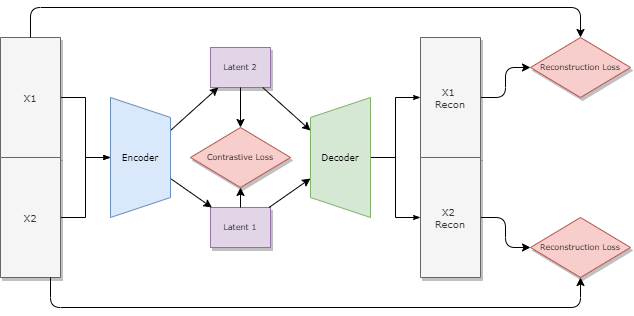

The diagram above was exported from draw.io. Its source (the exported page's mxGraphModel, read from the mxfile embedded in the PNG):
<mxGraphModel dx="725" dy="491" grid="1" gridSize="10" guides="1" tooltips="1" connect="1" arrows="1" fold="1" page="1" pageScale="1" pageWidth="850" pageHeight="1100" background="#ffffff" math="0" shadow="0">
  <root>
    <mxCell id="0" />
    <mxCell id="1" parent="0" />
    <mxCell id="60e70716793133e9-31" style="edgeStyle=orthogonalEdgeStyle;rounded=0;html=1;labelBackgroundColor=none;startSize=5;endArrow=classicThin;endFill=1;endSize=5;jettySize=auto;orthogonalLoop=1;strokeWidth=1;fontFamily=Verdana;fontSize=8;entryX=0.5;entryY=1;entryDx=0;entryDy=0;" parent="1" source="60e70716793133e9-2" target="WFQbny7zjimM_6ODNCiT-13" edge="1">
      <mxGeometry relative="1" as="geometry">
        <mxPoint x="190" y="270.0000000000001" as="targetPoint" />
      </mxGeometry>
    </mxCell>
    <mxCell id="60e70716793133e9-2" value="X1" style="shape=trapezoid;whiteSpace=wrap;html=1;rounded=0;shadow=1;labelBackgroundColor=none;strokeWidth=1;fontFamily=Verdana;fontSize=10;align=center;flipV=1;size=0;fillColor=#f5f5f5;strokeColor=#666666;fontColor=#333333;direction=south;" parent="1" vertex="1">
      <mxGeometry x="50" y="150" width="60" height="120" as="geometry" />
    </mxCell>
    <mxCell id="60e70716793133e9-32" style="edgeStyle=orthogonalEdgeStyle;rounded=0;html=1;labelBackgroundColor=none;startSize=5;endArrow=classicThin;endFill=1;endSize=5;jettySize=auto;orthogonalLoop=1;strokeWidth=1;fontFamily=Verdana;fontSize=8" parent="1" source="60e70716793133e9-4" target="WFQbny7zjimM_6ODNCiT-13" edge="1">
      <mxGeometry relative="1" as="geometry">
        <mxPoint x="190" y="270.0000000000001" as="targetPoint" />
      </mxGeometry>
    </mxCell>
    <mxCell id="60e70716793133e9-4" value="X2&lt;br style=&quot;font-size: 10px;&quot;&gt;" style="rounded=0;whiteSpace=wrap;html=1;shadow=1;labelBackgroundColor=none;strokeWidth=1;fontFamily=Verdana;fontSize=10;align=center;fillColor=#f5f5f5;strokeColor=#666666;fontColor=#333333;direction=south;" parent="1" vertex="1">
      <mxGeometry x="50" y="270" width="60" height="120" as="geometry" />
    </mxCell>
    <mxCell id="60e70716793133e9-7" value="Contrastive Loss&lt;br&gt;" style="rhombus;whiteSpace=wrap;html=1;rounded=0;shadow=1;labelBackgroundColor=none;strokeWidth=1;fontFamily=Verdana;fontSize=8;align=center;fillColor=#f8cecc;strokeColor=#b85450;" parent="1" vertex="1">
      <mxGeometry x="240" y="240" width="100" height="60" as="geometry" />
    </mxCell>
    <mxCell id="60e70716793133e9-11" value="Latent 1" style="whiteSpace=wrap;html=1;rounded=0;shadow=1;labelBackgroundColor=none;strokeWidth=1;fontFamily=Verdana;fontSize=8;align=center;spacing=6;fillColor=#e1d5e7;strokeColor=#9673a6;" parent="1" vertex="1">
      <mxGeometry x="260" y="320" width="60" height="40" as="geometry" />
    </mxCell>
    <mxCell id="WFQbny7zjimM_6ODNCiT-7" value="Latent 2&lt;br&gt;" style="whiteSpace=wrap;html=1;rounded=0;shadow=1;labelBackgroundColor=none;strokeWidth=1;fontFamily=Verdana;fontSize=8;align=center;spacing=6;fillColor=#e1d5e7;strokeColor=#9673a6;" vertex="1" parent="1">
      <mxGeometry x="260" y="160" width="60" height="40" as="geometry" />
    </mxCell>
    <mxCell id="WFQbny7zjimM_6ODNCiT-10" value="" style="endArrow=classic;html=1;fontFamily=Verdana;fontSize=9;" edge="1" parent="1" source="WFQbny7zjimM_6ODNCiT-13" target="WFQbny7zjimM_6ODNCiT-7">
      <mxGeometry width="50" height="50" relative="1" as="geometry">
        <mxPoint x="250" y="256.66666666666663" as="sourcePoint" />
        <mxPoint x="228.88888888888903" y="330" as="targetPoint" />
      </mxGeometry>
    </mxCell>
    <mxCell id="WFQbny7zjimM_6ODNCiT-11" value="" style="endArrow=classic;html=1;fontFamily=Verdana;fontSize=9;" edge="1" parent="1" source="WFQbny7zjimM_6ODNCiT-13" target="60e70716793133e9-11">
      <mxGeometry width="50" height="50" relative="1" as="geometry">
        <mxPoint x="250" y="283.33333333333326" as="sourcePoint" />
        <mxPoint x="290" y="253.33333333333326" as="targetPoint" />
      </mxGeometry>
    </mxCell>
    <mxCell id="WFQbny7zjimM_6ODNCiT-13" value="Encoder" style="shape=trapezoid;perimeter=trapezoidPerimeter;whiteSpace=wrap;html=1;fixedSize=1;fontFamily=Verdana;fontSize=9;direction=south;fillColor=#dae8fc;strokeColor=#6c8ebf;" vertex="1" parent="1">
      <mxGeometry x="160" y="210" width="60" height="120" as="geometry" />
    </mxCell>
    <mxCell id="WFQbny7zjimM_6ODNCiT-14" value="" style="endArrow=classic;html=1;fontFamily=Verdana;fontSize=9;" edge="1" parent="1" source="WFQbny7zjimM_6ODNCiT-7" target="60e70716793133e9-7">
      <mxGeometry width="50" height="50" relative="1" as="geometry">
        <mxPoint x="270" y="230" as="sourcePoint" />
        <mxPoint x="320" y="180" as="targetPoint" />
      </mxGeometry>
    </mxCell>
    <mxCell id="WFQbny7zjimM_6ODNCiT-18" value="" style="endArrow=classic;html=1;fontFamily=Verdana;fontSize=9;" edge="1" parent="1" source="WFQbny7zjimM_6ODNCiT-7" target="WFQbny7zjimM_6ODNCiT-4">
      <mxGeometry width="50" height="50" relative="1" as="geometry">
        <mxPoint x="350" y="228.33666666666664" as="sourcePoint" />
        <mxPoint x="395" y="249" as="targetPoint" />
      </mxGeometry>
    </mxCell>
    <mxCell id="WFQbny7zjimM_6ODNCiT-19" value="" style="endArrow=classic;html=1;fontFamily=Verdana;fontSize=9;" edge="1" parent="1" source="WFQbny7zjimM_6ODNCiT-4">
      <mxGeometry width="50" height="50" relative="1" as="geometry">
        <mxPoint x="270" y="276.66666666666663" as="sourcePoint" />
        <mxPoint x="390" y="290" as="targetPoint" />
      </mxGeometry>
    </mxCell>
    <mxCell id="WFQbny7zjimM_6ODNCiT-29" value="" style="edgeStyle=orthogonalEdgeStyle;orthogonalLoop=1;jettySize=auto;html=1;fontFamily=Verdana;fontSize=9;" edge="1" parent="1" source="WFQbny7zjimM_6ODNCiT-22" target="WFQbny7zjimM_6ODNCiT-27">
      <mxGeometry relative="1" as="geometry" />
    </mxCell>
    <mxCell id="WFQbny7zjimM_6ODNCiT-22" value="X1 &lt;br&gt;Recon" style="shape=trapezoid;whiteSpace=wrap;html=1;rounded=0;shadow=1;labelBackgroundColor=none;strokeWidth=1;fontFamily=Verdana;fontSize=10;align=center;flipV=1;size=0;fillColor=#f5f5f5;strokeColor=#666666;fontColor=#333333;direction=south;" vertex="1" parent="1">
      <mxGeometry x="470" y="150" width="60" height="120" as="geometry" />
    </mxCell>
    <mxCell id="WFQbny7zjimM_6ODNCiT-30" value="" style="edgeStyle=orthogonalEdgeStyle;orthogonalLoop=1;jettySize=auto;html=1;fontFamily=Verdana;fontSize=9;" edge="1" parent="1" source="WFQbny7zjimM_6ODNCiT-23" target="WFQbny7zjimM_6ODNCiT-26">
      <mxGeometry relative="1" as="geometry" />
    </mxCell>
    <mxCell id="WFQbny7zjimM_6ODNCiT-23" value="X2&amp;nbsp;&lt;br&gt;Recon" style="rounded=0;whiteSpace=wrap;html=1;shadow=1;labelBackgroundColor=none;strokeWidth=1;fontFamily=Verdana;fontSize=10;align=center;fillColor=#f5f5f5;strokeColor=#666666;fontColor=#333333;direction=south;" vertex="1" parent="1">
      <mxGeometry x="470" y="270" width="60" height="120" as="geometry" />
    </mxCell>
    <mxCell id="WFQbny7zjimM_6ODNCiT-24" style="edgeStyle=orthogonalEdgeStyle;rounded=0;html=1;labelBackgroundColor=none;startSize=5;endArrow=classicThin;endFill=1;endSize=5;jettySize=auto;orthogonalLoop=1;strokeWidth=1;fontFamily=Verdana;fontSize=8;exitX=0.5;exitY=1;exitDx=0;exitDy=0;" edge="1" parent="1" source="WFQbny7zjimM_6ODNCiT-4" target="WFQbny7zjimM_6ODNCiT-22">
      <mxGeometry relative="1" as="geometry">
        <mxPoint x="460" y="270" as="sourcePoint" />
        <mxPoint x="470" y="240" as="targetPoint" />
      </mxGeometry>
    </mxCell>
    <mxCell id="WFQbny7zjimM_6ODNCiT-25" style="edgeStyle=orthogonalEdgeStyle;rounded=0;html=1;labelBackgroundColor=none;startSize=5;endArrow=classicThin;endFill=1;endSize=5;jettySize=auto;orthogonalLoop=1;strokeWidth=1;fontFamily=Verdana;fontSize=8;" edge="1" parent="1" source="WFQbny7zjimM_6ODNCiT-4" target="WFQbny7zjimM_6ODNCiT-23">
      <mxGeometry relative="1" as="geometry">
        <mxPoint x="460" y="280" as="sourcePoint" />
        <mxPoint x="510" y="220.0000000000001" as="targetPoint" />
      </mxGeometry>
    </mxCell>
    <mxCell id="WFQbny7zjimM_6ODNCiT-26" value="Reconstruction Loss&lt;br&gt;" style="rhombus;whiteSpace=wrap;html=1;rounded=0;shadow=1;labelBackgroundColor=none;strokeWidth=1;fontFamily=Verdana;fontSize=8;align=center;fillColor=#f8cecc;strokeColor=#b85450;" vertex="1" parent="1">
      <mxGeometry x="580" y="330" width="100" height="60" as="geometry" />
    </mxCell>
    <mxCell id="WFQbny7zjimM_6ODNCiT-27" value="Reconstruction Loss&lt;br&gt;" style="rhombus;whiteSpace=wrap;html=1;rounded=0;shadow=1;labelBackgroundColor=none;strokeWidth=1;fontFamily=Verdana;fontSize=8;align=center;fillColor=#f8cecc;strokeColor=#b85450;" vertex="1" parent="1">
      <mxGeometry x="580" y="150" width="100" height="60" as="geometry" />
    </mxCell>
    <mxCell id="WFQbny7zjimM_6ODNCiT-28" value="" style="endArrow=classic;html=1;fontFamily=Verdana;fontSize=9;edgeStyle=orthogonalEdgeStyle;" edge="1" parent="1" source="60e70716793133e9-2" target="WFQbny7zjimM_6ODNCiT-27">
      <mxGeometry width="50" height="50" relative="1" as="geometry">
        <mxPoint x="310" y="310" as="sourcePoint" />
        <mxPoint x="360" y="260" as="targetPoint" />
        <Array as="points">
          <mxPoint x="80" y="120" />
          <mxPoint x="630" y="120" />
        </Array>
      </mxGeometry>
    </mxCell>
    <mxCell id="WFQbny7zjimM_6ODNCiT-31" value="" style="endArrow=classic;html=1;fontFamily=Verdana;fontSize=9;edgeStyle=orthogonalEdgeStyle;" edge="1" parent="1" source="60e70716793133e9-4" target="WFQbny7zjimM_6ODNCiT-26">
      <mxGeometry width="50" height="50" relative="1" as="geometry">
        <mxPoint x="100" y="500" as="sourcePoint" />
        <mxPoint x="680" y="510" as="targetPoint" />
        <Array as="points">
          <mxPoint x="100" y="420" />
          <mxPoint x="630" y="420" />
        </Array>
      </mxGeometry>
    </mxCell>
    <mxCell id="WFQbny7zjimM_6ODNCiT-32" value="" style="endArrow=classic;html=1;fontFamily=Verdana;fontSize=9;" edge="1" parent="1" source="60e70716793133e9-11" target="60e70716793133e9-7">
      <mxGeometry width="50" height="50" relative="1" as="geometry">
        <mxPoint x="300" y="210" as="sourcePoint" />
        <mxPoint x="292" y="290" as="targetPoint" />
      </mxGeometry>
    </mxCell>
    <mxCell id="WFQbny7zjimM_6ODNCiT-4" value="Decoder" style="shape=trapezoid;perimeter=trapezoidPerimeter;whiteSpace=wrap;html=1;fixedSize=1;fontFamily=Verdana;fontSize=9;direction=north;fillColor=#d5e8d4;strokeColor=#82b366;" vertex="1" parent="1">
      <mxGeometry x="360" y="210" width="60" height="120" as="geometry" />
    </mxCell>
    <mxCell id="WFQbny7zjimM_6ODNCiT-33" value="" style="endArrow=classic;html=1;fontFamily=Verdana;fontSize=9;" edge="1" parent="1" source="60e70716793133e9-11" target="WFQbny7zjimM_6ODNCiT-4">
      <mxGeometry width="50" height="50" relative="1" as="geometry">
        <mxPoint x="320" y="325" as="sourcePoint" />
        <mxPoint x="390" y="290" as="targetPoint" />
      </mxGeometry>
    </mxCell>
  </root>
</mxGraphModel>